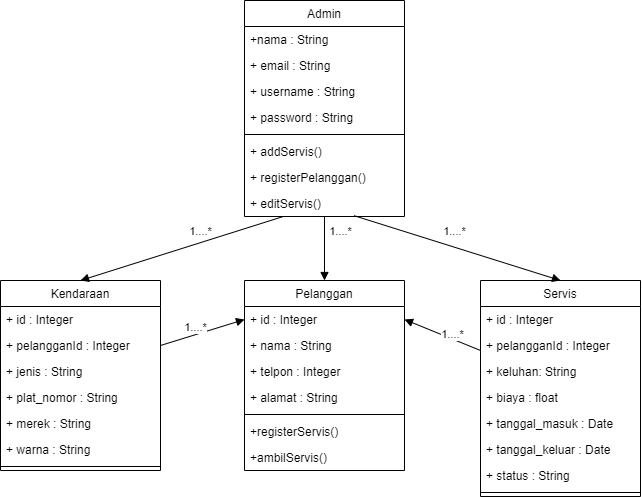

The diagram above was exported from draw.io. Its source (the exported page's mxGraphModel, read from the mxfile embedded in the PNG):
<mxGraphModel dx="1583" dy="743" grid="1" gridSize="10" guides="1" tooltips="1" connect="1" arrows="1" fold="1" page="1" pageScale="1" pageWidth="827" pageHeight="1169" math="0" shadow="0">
  <root>
    <mxCell id="0" />
    <mxCell id="1" parent="0" />
    <mxCell id="2" value="Admin" style="swimlane;fontStyle=0;align=center;verticalAlign=top;childLayout=stackLayout;horizontal=1;startSize=26;horizontalStack=0;resizeParent=1;resizeLast=0;collapsible=1;marginBottom=0;rounded=0;shadow=0;strokeWidth=1;" vertex="1" parent="1">
      <mxGeometry x="334" y="40" width="160" height="216" as="geometry">
        <mxRectangle x="230" y="140" width="160" height="26" as="alternateBounds" />
      </mxGeometry>
    </mxCell>
    <mxCell id="3" value="+nama : String" style="text;align=left;verticalAlign=top;spacingLeft=4;spacingRight=4;overflow=hidden;rotatable=0;points=[[0,0.5],[1,0.5]];portConstraint=eastwest;" vertex="1" parent="2">
      <mxGeometry y="26" width="160" height="26" as="geometry" />
    </mxCell>
    <mxCell id="4" value="+ email : String" style="text;align=left;verticalAlign=top;spacingLeft=4;spacingRight=4;overflow=hidden;rotatable=0;points=[[0,0.5],[1,0.5]];portConstraint=eastwest;rounded=0;shadow=0;html=0;" vertex="1" parent="2">
      <mxGeometry y="52" width="160" height="26" as="geometry" />
    </mxCell>
    <mxCell id="5" value="+ username : String" style="text;align=left;verticalAlign=top;spacingLeft=4;spacingRight=4;overflow=hidden;rotatable=0;points=[[0,0.5],[1,0.5]];portConstraint=eastwest;rounded=0;shadow=0;html=0;" vertex="1" parent="2">
      <mxGeometry y="78" width="160" height="26" as="geometry" />
    </mxCell>
    <mxCell id="6" value="+ password : String" style="text;align=left;verticalAlign=top;spacingLeft=4;spacingRight=4;overflow=hidden;rotatable=0;points=[[0,0.5],[1,0.5]];portConstraint=eastwest;rounded=0;shadow=0;html=0;" vertex="1" parent="2">
      <mxGeometry y="104" width="160" height="26" as="geometry" />
    </mxCell>
    <mxCell id="7" value="" style="line;html=1;strokeWidth=1;align=left;verticalAlign=middle;spacingTop=-1;spacingLeft=3;spacingRight=3;rotatable=0;labelPosition=right;points=[];portConstraint=eastwest;" vertex="1" parent="2">
      <mxGeometry y="130" width="160" height="8" as="geometry" />
    </mxCell>
    <mxCell id="8" value="+ addServis()" style="text;align=left;verticalAlign=top;spacingLeft=4;spacingRight=4;overflow=hidden;rotatable=0;points=[[0,0.5],[1,0.5]];portConstraint=eastwest;" vertex="1" parent="2">
      <mxGeometry y="138" width="160" height="26" as="geometry" />
    </mxCell>
    <mxCell id="9" value="+ registerPelanggan()" style="text;align=left;verticalAlign=top;spacingLeft=4;spacingRight=4;overflow=hidden;rotatable=0;points=[[0,0.5],[1,0.5]];portConstraint=eastwest;" vertex="1" parent="2">
      <mxGeometry y="164" width="160" height="26" as="geometry" />
    </mxCell>
    <mxCell id="10" value="+ editServis()" style="text;align=left;verticalAlign=top;spacingLeft=4;spacingRight=4;overflow=hidden;rotatable=0;points=[[0,0.5],[1,0.5]];portConstraint=eastwest;" vertex="1" parent="2">
      <mxGeometry y="190" width="160" height="26" as="geometry" />
    </mxCell>
    <mxCell id="11" value="Pelanggan" style="swimlane;fontStyle=0;align=center;verticalAlign=top;childLayout=stackLayout;horizontal=1;startSize=26;horizontalStack=0;resizeParent=1;resizeLast=0;collapsible=1;marginBottom=0;rounded=0;shadow=0;strokeWidth=1;" vertex="1" parent="1">
      <mxGeometry x="334" y="320" width="160" height="190" as="geometry">
        <mxRectangle x="130" y="380" width="160" height="26" as="alternateBounds" />
      </mxGeometry>
    </mxCell>
    <mxCell id="12" value="+ id : Integer" style="text;align=left;verticalAlign=top;spacingLeft=4;spacingRight=4;overflow=hidden;rotatable=0;points=[[0,0.5],[1,0.5]];portConstraint=eastwest;" vertex="1" parent="11">
      <mxGeometry y="26" width="160" height="26" as="geometry" />
    </mxCell>
    <mxCell id="13" value="+ nama : String" style="text;align=left;verticalAlign=top;spacingLeft=4;spacingRight=4;overflow=hidden;rotatable=0;points=[[0,0.5],[1,0.5]];portConstraint=eastwest;rounded=0;shadow=0;html=0;" vertex="1" parent="11">
      <mxGeometry y="52" width="160" height="26" as="geometry" />
    </mxCell>
    <mxCell id="14" value="+ telpon : Integer" style="text;align=left;verticalAlign=top;spacingLeft=4;spacingRight=4;overflow=hidden;rotatable=0;points=[[0,0.5],[1,0.5]];portConstraint=eastwest;rounded=0;shadow=0;html=0;" vertex="1" parent="11">
      <mxGeometry y="78" width="160" height="26" as="geometry" />
    </mxCell>
    <mxCell id="15" value="+ alamat : String" style="text;align=left;verticalAlign=top;spacingLeft=4;spacingRight=4;overflow=hidden;rotatable=0;points=[[0,0.5],[1,0.5]];portConstraint=eastwest;rounded=0;shadow=0;html=0;" vertex="1" parent="11">
      <mxGeometry y="104" width="160" height="26" as="geometry" />
    </mxCell>
    <mxCell id="16" value="" style="line;html=1;strokeWidth=1;align=left;verticalAlign=middle;spacingTop=-1;spacingLeft=3;spacingRight=3;rotatable=0;labelPosition=right;points=[];portConstraint=eastwest;" vertex="1" parent="11">
      <mxGeometry y="130" width="160" height="8" as="geometry" />
    </mxCell>
    <mxCell id="17" value="+registerServis()" style="text;align=left;verticalAlign=top;spacingLeft=4;spacingRight=4;overflow=hidden;rotatable=0;points=[[0,0.5],[1,0.5]];portConstraint=eastwest;fontStyle=0" vertex="1" parent="11">
      <mxGeometry y="138" width="160" height="26" as="geometry" />
    </mxCell>
    <mxCell id="18" value="+ambilServis()" style="text;align=left;verticalAlign=top;spacingLeft=4;spacingRight=4;overflow=hidden;rotatable=0;points=[[0,0.5],[1,0.5]];portConstraint=eastwest;" vertex="1" parent="11">
      <mxGeometry y="164" width="160" height="26" as="geometry" />
    </mxCell>
    <mxCell id="19" value="Servis" style="swimlane;fontStyle=0;align=center;verticalAlign=top;childLayout=stackLayout;horizontal=1;startSize=26;horizontalStack=0;resizeParent=1;resizeLast=0;collapsible=1;marginBottom=0;rounded=0;shadow=0;strokeWidth=1;" vertex="1" parent="1">
      <mxGeometry x="570" y="320" width="160" height="216" as="geometry">
        <mxRectangle x="340" y="380" width="170" height="26" as="alternateBounds" />
      </mxGeometry>
    </mxCell>
    <mxCell id="20" value="+ id : Integer" style="text;align=left;verticalAlign=top;spacingLeft=4;spacingRight=4;overflow=hidden;rotatable=0;points=[[0,0.5],[1,0.5]];portConstraint=eastwest;" vertex="1" parent="19">
      <mxGeometry y="26" width="160" height="26" as="geometry" />
    </mxCell>
    <mxCell id="21" value="+ pelangganId : Integer" style="text;align=left;verticalAlign=top;spacingLeft=4;spacingRight=4;overflow=hidden;rotatable=0;points=[[0,0.5],[1,0.5]];portConstraint=eastwest;" vertex="1" parent="19">
      <mxGeometry y="52" width="160" height="26" as="geometry" />
    </mxCell>
    <mxCell id="22" value="+ keluhan: String" style="text;align=left;verticalAlign=top;spacingLeft=4;spacingRight=4;overflow=hidden;rotatable=0;points=[[0,0.5],[1,0.5]];portConstraint=eastwest;" vertex="1" parent="19">
      <mxGeometry y="78" width="160" height="26" as="geometry" />
    </mxCell>
    <mxCell id="23" value="+ biaya : float" style="text;align=left;verticalAlign=top;spacingLeft=4;spacingRight=4;overflow=hidden;rotatable=0;points=[[0,0.5],[1,0.5]];portConstraint=eastwest;" vertex="1" parent="19">
      <mxGeometry y="104" width="160" height="26" as="geometry" />
    </mxCell>
    <mxCell id="24" value="+ tanggal_masuk : Date" style="text;align=left;verticalAlign=top;spacingLeft=4;spacingRight=4;overflow=hidden;rotatable=0;points=[[0,0.5],[1,0.5]];portConstraint=eastwest;" vertex="1" parent="19">
      <mxGeometry y="130" width="160" height="26" as="geometry" />
    </mxCell>
    <mxCell id="25" value="+ tanggal_keluar : Date" style="text;align=left;verticalAlign=top;spacingLeft=4;spacingRight=4;overflow=hidden;rotatable=0;points=[[0,0.5],[1,0.5]];portConstraint=eastwest;" vertex="1" parent="19">
      <mxGeometry y="156" width="160" height="26" as="geometry" />
    </mxCell>
    <mxCell id="26" value="+ status : String" style="text;align=left;verticalAlign=top;spacingLeft=4;spacingRight=4;overflow=hidden;rotatable=0;points=[[0,0.5],[1,0.5]];portConstraint=eastwest;" vertex="1" parent="19">
      <mxGeometry y="182" width="160" height="26" as="geometry" />
    </mxCell>
    <mxCell id="27" value="" style="line;html=1;strokeWidth=1;align=left;verticalAlign=middle;spacingTop=-1;spacingLeft=3;spacingRight=3;rotatable=0;labelPosition=right;points=[];portConstraint=eastwest;" vertex="1" parent="19">
      <mxGeometry y="208" width="160" height="8" as="geometry" />
    </mxCell>
    <mxCell id="28" value="Kendaraan" style="swimlane;fontStyle=0;align=center;verticalAlign=top;childLayout=stackLayout;horizontal=1;startSize=26;horizontalStack=0;resizeParent=1;resizeLast=0;collapsible=1;marginBottom=0;rounded=0;shadow=0;strokeWidth=1;" vertex="1" parent="1">
      <mxGeometry x="90" y="320" width="160" height="190" as="geometry">
        <mxRectangle x="550" y="140" width="160" height="26" as="alternateBounds" />
      </mxGeometry>
    </mxCell>
    <mxCell id="29" value="+ id : Integer" style="text;align=left;verticalAlign=top;spacingLeft=4;spacingRight=4;overflow=hidden;rotatable=0;points=[[0,0.5],[1,0.5]];portConstraint=eastwest;" vertex="1" parent="28">
      <mxGeometry y="26" width="160" height="26" as="geometry" />
    </mxCell>
    <mxCell id="30" value="+ pelangganId : Integer" style="text;align=left;verticalAlign=top;spacingLeft=4;spacingRight=4;overflow=hidden;rotatable=0;points=[[0,0.5],[1,0.5]];portConstraint=eastwest;" vertex="1" parent="28">
      <mxGeometry y="52" width="160" height="26" as="geometry" />
    </mxCell>
    <mxCell id="31" value="+ jenis : String" style="text;align=left;verticalAlign=top;spacingLeft=4;spacingRight=4;overflow=hidden;rotatable=0;points=[[0,0.5],[1,0.5]];portConstraint=eastwest;rounded=0;shadow=0;html=0;" vertex="1" parent="28">
      <mxGeometry y="78" width="160" height="26" as="geometry" />
    </mxCell>
    <mxCell id="32" value="+ plat_nomor : String" style="text;align=left;verticalAlign=top;spacingLeft=4;spacingRight=4;overflow=hidden;rotatable=0;points=[[0,0.5],[1,0.5]];portConstraint=eastwest;rounded=0;shadow=0;html=0;" vertex="1" parent="28">
      <mxGeometry y="104" width="160" height="26" as="geometry" />
    </mxCell>
    <mxCell id="33" value="+ merek : String" style="text;align=left;verticalAlign=top;spacingLeft=4;spacingRight=4;overflow=hidden;rotatable=0;points=[[0,0.5],[1,0.5]];portConstraint=eastwest;rounded=0;shadow=0;html=0;" vertex="1" parent="28">
      <mxGeometry y="130" width="160" height="26" as="geometry" />
    </mxCell>
    <mxCell id="34" value="+ warna : String" style="text;align=left;verticalAlign=top;spacingLeft=4;spacingRight=4;overflow=hidden;rotatable=0;points=[[0,0.5],[1,0.5]];portConstraint=eastwest;rounded=0;shadow=0;html=0;" vertex="1" parent="28">
      <mxGeometry y="156" width="160" height="26" as="geometry" />
    </mxCell>
    <mxCell id="35" value="" style="line;html=1;strokeWidth=1;align=left;verticalAlign=middle;spacingTop=-1;spacingLeft=3;spacingRight=3;rotatable=0;labelPosition=right;points=[];portConstraint=eastwest;" vertex="1" parent="28">
      <mxGeometry y="182" width="160" height="8" as="geometry" />
    </mxCell>
    <mxCell id="36" value="1....*" style="html=1;verticalAlign=bottom;endArrow=block;rounded=0;entryX=0.5;entryY=0;entryDx=0;entryDy=0;" edge="1" source="10" target="28" parent="1">
      <mxGeometry x="-0.1879" y="-2" width="80" relative="1" as="geometry">
        <mxPoint x="414" y="320" as="sourcePoint" />
        <mxPoint x="330" y="330" as="targetPoint" />
        <mxPoint as="offset" />
      </mxGeometry>
    </mxCell>
    <mxCell id="37" value="1....*" style="html=1;verticalAlign=bottom;endArrow=block;rounded=0;entryX=0.5;entryY=0;entryDx=0;entryDy=0;" edge="1" source="10" target="11" parent="1">
      <mxGeometry x="-0.25" y="16" width="80" relative="1" as="geometry">
        <mxPoint x="417.44000000000005" y="267.11800000000005" as="sourcePoint" />
        <mxPoint x="260" y="350" as="targetPoint" />
        <mxPoint as="offset" />
      </mxGeometry>
    </mxCell>
    <mxCell id="38" value="1....*" style="html=1;verticalAlign=bottom;endArrow=block;rounded=0;entryX=0.5;entryY=0;entryDx=0;entryDy=0;exitX=0.685;exitY=0.969;exitDx=0;exitDy=0;exitPerimeter=0;" edge="1" source="10" target="19" parent="1">
      <mxGeometry x="-0.054" y="6" width="80" relative="1" as="geometry">
        <mxPoint x="424" y="266" as="sourcePoint" />
        <mxPoint x="424" y="340" as="targetPoint" />
        <mxPoint as="offset" />
      </mxGeometry>
    </mxCell>
    <mxCell id="39" value="1....*" style="html=1;verticalAlign=bottom;endArrow=block;rounded=0;entryX=0;entryY=0.5;entryDx=0;entryDy=0;exitX=1;exitY=0.5;exitDx=0;exitDy=0;" edge="1" source="30" target="12" parent="1">
      <mxGeometry x="-0.1879" y="-2" width="80" relative="1" as="geometry">
        <mxPoint x="382.8051948051948" y="266" as="sourcePoint" />
        <mxPoint x="180" y="330" as="targetPoint" />
        <mxPoint as="offset" />
      </mxGeometry>
    </mxCell>
    <mxCell id="40" value="1....*" style="html=1;verticalAlign=bottom;endArrow=block;rounded=0;exitX=0;exitY=0.692;exitDx=0;exitDy=0;entryX=1;entryY=0.5;entryDx=0;entryDy=0;exitPerimeter=0;" edge="1" source="21" target="12" parent="1">
      <mxGeometry x="-0.3106" y="4" width="80" relative="1" as="geometry">
        <mxPoint x="424" y="266" as="sourcePoint" />
        <mxPoint x="424" y="330" as="targetPoint" />
        <mxPoint as="offset" />
      </mxGeometry>
    </mxCell>
  </root>
</mxGraphModel>